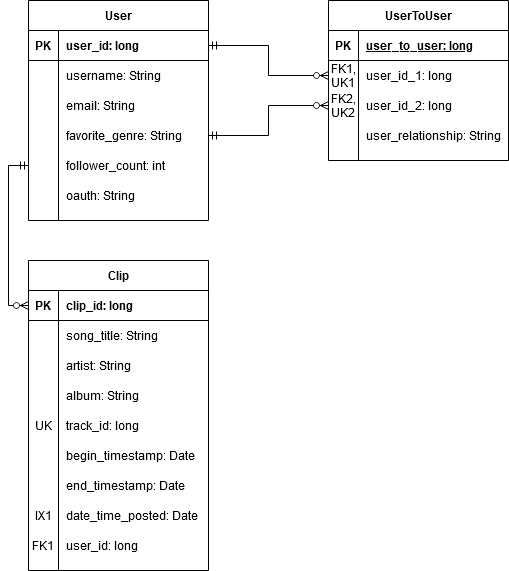

The diagram above was exported from draw.io. Its source (the exported page's mxGraphModel, read from the mxfile embedded in the PNG):
<mxGraphModel dx="1422" dy="791" grid="1" gridSize="10" guides="1" tooltips="1" connect="1" arrows="1" fold="1" page="1" pageScale="1" pageWidth="850" pageHeight="1100" math="0" shadow="0">
  <root>
    <mxCell id="0" />
    <mxCell id="1" parent="0" />
    <mxCell id="2" style="edgeStyle=orthogonalEdgeStyle;rounded=0;orthogonalLoop=1;jettySize=auto;html=1;entryX=1;entryY=0.5;entryDx=0;entryDy=0;startArrow=ERzeroToMany;startFill=1;endArrow=ERmandOne;endFill=0;exitX=0;exitY=0.5;exitDx=0;exitDy=0;" edge="1" source="12" target="28" parent="1">
      <mxGeometry relative="1" as="geometry">
        <mxPoint x="440" y="310" as="sourcePoint" />
      </mxGeometry>
    </mxCell>
    <mxCell id="3" style="edgeStyle=orthogonalEdgeStyle;rounded=0;orthogonalLoop=1;jettySize=auto;html=1;startArrow=ERzeroToMany;startFill=1;endArrow=ERmandOne;endFill=0;exitX=0;exitY=0.5;exitDx=0;exitDy=0;" edge="1" source="9" target="19" parent="1">
      <mxGeometry relative="1" as="geometry">
        <mxPoint x="440" y="260" as="sourcePoint" />
      </mxGeometry>
    </mxCell>
    <mxCell id="4" style="edgeStyle=orthogonalEdgeStyle;rounded=0;orthogonalLoop=1;jettySize=auto;html=1;exitX=0;exitY=0.5;exitDx=0;exitDy=0;entryX=0;entryY=0.5;entryDx=0;entryDy=0;startArrow=ERzeroToMany;startFill=1;endArrow=ERmandOne;endFill=0;" edge="1" source="38" target="31" parent="1">
      <mxGeometry relative="1" as="geometry" />
    </mxCell>
    <mxCell id="5" value="UserToUser" style="shape=table;startSize=30;container=1;collapsible=1;childLayout=tableLayout;fixedRows=1;rowLines=0;fontStyle=1;align=center;resizeLast=1;" vertex="1" parent="1">
      <mxGeometry x="500" y="140" width="180" height="160" as="geometry" />
    </mxCell>
    <mxCell id="6" value="" style="shape=partialRectangle;collapsible=0;dropTarget=0;pointerEvents=0;fillColor=none;top=0;left=0;bottom=1;right=0;points=[[0,0.5],[1,0.5]];portConstraint=eastwest;" vertex="1" parent="5">
      <mxGeometry y="30" width="180" height="30" as="geometry" />
    </mxCell>
    <mxCell id="7" value="PK" style="shape=partialRectangle;connectable=0;fillColor=none;top=0;left=0;bottom=0;right=0;fontStyle=1;overflow=hidden;" vertex="1" parent="6">
      <mxGeometry width="30" height="30" as="geometry" />
    </mxCell>
    <mxCell id="8" value="user_to_user: long" style="shape=partialRectangle;connectable=0;fillColor=none;top=0;left=0;bottom=0;right=0;align=left;spacingLeft=6;fontStyle=5;overflow=hidden;" vertex="1" parent="6">
      <mxGeometry x="30" width="150" height="30" as="geometry" />
    </mxCell>
    <mxCell id="9" value="" style="shape=partialRectangle;collapsible=0;dropTarget=0;pointerEvents=0;fillColor=none;top=0;left=0;bottom=0;right=0;points=[[0,0.5],[1,0.5]];portConstraint=eastwest;" vertex="1" parent="5">
      <mxGeometry y="60" width="180" height="30" as="geometry" />
    </mxCell>
    <mxCell id="10" value="FK1,&#10;UK1&#10;" style="shape=partialRectangle;connectable=0;fillColor=none;top=0;left=0;bottom=0;right=0;editable=1;overflow=hidden;" vertex="1" parent="9">
      <mxGeometry width="30" height="30" as="geometry" />
    </mxCell>
    <mxCell id="11" value="user_id_1: long" style="shape=partialRectangle;connectable=0;fillColor=none;top=0;left=0;bottom=0;right=0;align=left;spacingLeft=6;overflow=hidden;" vertex="1" parent="9">
      <mxGeometry x="30" width="150" height="30" as="geometry" />
    </mxCell>
    <mxCell id="12" value="" style="shape=partialRectangle;collapsible=0;dropTarget=0;pointerEvents=0;fillColor=none;top=0;left=0;bottom=0;right=0;points=[[0,0.5],[1,0.5]];portConstraint=eastwest;" vertex="1" parent="5">
      <mxGeometry y="90" width="180" height="30" as="geometry" />
    </mxCell>
    <mxCell id="13" value="FK2,&#10;UK2" style="shape=partialRectangle;connectable=0;fillColor=none;top=0;left=0;bottom=0;right=0;editable=1;overflow=hidden;" vertex="1" parent="12">
      <mxGeometry width="30" height="30" as="geometry" />
    </mxCell>
    <mxCell id="14" value="user_id_2: long" style="shape=partialRectangle;connectable=0;fillColor=none;top=0;left=0;bottom=0;right=0;align=left;spacingLeft=6;overflow=hidden;" vertex="1" parent="12">
      <mxGeometry x="30" width="150" height="30" as="geometry" />
    </mxCell>
    <mxCell id="15" style="shape=partialRectangle;collapsible=0;dropTarget=0;pointerEvents=0;fillColor=none;top=0;left=0;bottom=0;right=0;points=[[0,0.5],[1,0.5]];portConstraint=eastwest;" vertex="1" parent="5">
      <mxGeometry y="120" width="180" height="30" as="geometry" />
    </mxCell>
    <mxCell id="16" style="shape=partialRectangle;connectable=0;fillColor=none;top=0;left=0;bottom=0;right=0;editable=1;overflow=hidden;" vertex="1" parent="15">
      <mxGeometry width="30" height="30" as="geometry" />
    </mxCell>
    <mxCell id="17" value="user_relationship: String" style="shape=partialRectangle;connectable=0;fillColor=none;top=0;left=0;bottom=0;right=0;align=left;spacingLeft=6;overflow=hidden;" vertex="1" parent="15">
      <mxGeometry x="30" width="150" height="30" as="geometry" />
    </mxCell>
    <mxCell id="18" value="User" style="shape=table;startSize=30;container=1;collapsible=1;childLayout=tableLayout;fixedRows=1;rowLines=0;fontStyle=1;align=center;resizeLast=1;" vertex="1" parent="1">
      <mxGeometry x="200" y="140" width="180" height="220" as="geometry" />
    </mxCell>
    <mxCell id="19" value="" style="shape=partialRectangle;collapsible=0;dropTarget=0;pointerEvents=0;fillColor=none;top=0;left=0;bottom=1;right=0;points=[[0,0.5],[1,0.5]];portConstraint=eastwest;" vertex="1" parent="18">
      <mxGeometry y="30" width="180" height="30" as="geometry" />
    </mxCell>
    <mxCell id="20" value="PK" style="shape=partialRectangle;connectable=0;fillColor=none;top=0;left=0;bottom=0;right=0;fontStyle=1;overflow=hidden;" vertex="1" parent="19">
      <mxGeometry width="30" height="30" as="geometry" />
    </mxCell>
    <mxCell id="21" value="user_id: long" style="shape=partialRectangle;connectable=0;fillColor=none;top=0;left=0;bottom=0;right=0;align=left;spacingLeft=6;fontStyle=1;overflow=hidden;" vertex="1" parent="19">
      <mxGeometry x="30" width="150" height="30" as="geometry" />
    </mxCell>
    <mxCell id="22" value="" style="shape=partialRectangle;collapsible=0;dropTarget=0;pointerEvents=0;fillColor=none;top=0;left=0;bottom=0;right=0;points=[[0,0.5],[1,0.5]];portConstraint=eastwest;" vertex="1" parent="18">
      <mxGeometry y="60" width="180" height="30" as="geometry" />
    </mxCell>
    <mxCell id="23" value="" style="shape=partialRectangle;connectable=0;fillColor=none;top=0;left=0;bottom=0;right=0;editable=1;overflow=hidden;" vertex="1" parent="22">
      <mxGeometry width="30" height="30" as="geometry" />
    </mxCell>
    <mxCell id="24" value="username: String" style="shape=partialRectangle;connectable=0;fillColor=none;top=0;left=0;bottom=0;right=0;align=left;spacingLeft=6;overflow=hidden;" vertex="1" parent="22">
      <mxGeometry x="30" width="150" height="30" as="geometry" />
    </mxCell>
    <mxCell id="25" value="" style="shape=partialRectangle;collapsible=0;dropTarget=0;pointerEvents=0;fillColor=none;top=0;left=0;bottom=0;right=0;points=[[0,0.5],[1,0.5]];portConstraint=eastwest;" vertex="1" parent="18">
      <mxGeometry y="90" width="180" height="30" as="geometry" />
    </mxCell>
    <mxCell id="26" value="" style="shape=partialRectangle;connectable=0;fillColor=none;top=0;left=0;bottom=0;right=0;editable=1;overflow=hidden;" vertex="1" parent="25">
      <mxGeometry width="30" height="30" as="geometry" />
    </mxCell>
    <mxCell id="27" value="email: String" style="shape=partialRectangle;connectable=0;fillColor=none;top=0;left=0;bottom=0;right=0;align=left;spacingLeft=6;overflow=hidden;" vertex="1" parent="25">
      <mxGeometry x="30" width="150" height="30" as="geometry" />
    </mxCell>
    <mxCell id="28" value="" style="shape=partialRectangle;collapsible=0;dropTarget=0;pointerEvents=0;fillColor=none;top=0;left=0;bottom=0;right=0;points=[[0,0.5],[1,0.5]];portConstraint=eastwest;" vertex="1" parent="18">
      <mxGeometry y="120" width="180" height="30" as="geometry" />
    </mxCell>
    <mxCell id="29" value="" style="shape=partialRectangle;connectable=0;fillColor=none;top=0;left=0;bottom=0;right=0;editable=1;overflow=hidden;" vertex="1" parent="28">
      <mxGeometry width="30" height="30" as="geometry" />
    </mxCell>
    <mxCell id="30" value="favorite_genre: String" style="shape=partialRectangle;connectable=0;fillColor=none;top=0;left=0;bottom=0;right=0;align=left;spacingLeft=6;overflow=hidden;" vertex="1" parent="28">
      <mxGeometry x="30" width="150" height="30" as="geometry" />
    </mxCell>
    <mxCell id="31" style="shape=partialRectangle;collapsible=0;dropTarget=0;pointerEvents=0;fillColor=none;top=0;left=0;bottom=0;right=0;points=[[0,0.5],[1,0.5]];portConstraint=eastwest;" vertex="1" parent="18">
      <mxGeometry y="150" width="180" height="30" as="geometry" />
    </mxCell>
    <mxCell id="32" style="shape=partialRectangle;connectable=0;fillColor=none;top=0;left=0;bottom=0;right=0;editable=1;overflow=hidden;" vertex="1" parent="31">
      <mxGeometry width="30" height="30" as="geometry" />
    </mxCell>
    <mxCell id="33" value="follower_count: int" style="shape=partialRectangle;connectable=0;fillColor=none;top=0;left=0;bottom=0;right=0;align=left;spacingLeft=6;overflow=hidden;" vertex="1" parent="31">
      <mxGeometry x="30" width="150" height="30" as="geometry" />
    </mxCell>
    <mxCell id="34" style="shape=partialRectangle;collapsible=0;dropTarget=0;pointerEvents=0;fillColor=none;top=0;left=0;bottom=0;right=0;points=[[0,0.5],[1,0.5]];portConstraint=eastwest;" vertex="1" parent="18">
      <mxGeometry y="180" width="180" height="30" as="geometry" />
    </mxCell>
    <mxCell id="35" style="shape=partialRectangle;connectable=0;fillColor=none;top=0;left=0;bottom=0;right=0;editable=1;overflow=hidden;" vertex="1" parent="34">
      <mxGeometry width="30" height="30" as="geometry" />
    </mxCell>
    <mxCell id="36" value="oauth: String" style="shape=partialRectangle;connectable=0;fillColor=none;top=0;left=0;bottom=0;right=0;align=left;spacingLeft=6;overflow=hidden;" vertex="1" parent="34">
      <mxGeometry x="30" width="150" height="30" as="geometry" />
    </mxCell>
    <mxCell id="37" value="Clip" style="shape=table;startSize=30;container=1;collapsible=1;childLayout=tableLayout;fixedRows=1;rowLines=0;fontStyle=1;align=center;resizeLast=1;" vertex="1" parent="1">
      <mxGeometry x="200" y="400" width="180" height="310" as="geometry" />
    </mxCell>
    <mxCell id="38" value="" style="shape=partialRectangle;collapsible=0;dropTarget=0;pointerEvents=0;fillColor=none;top=0;left=0;bottom=1;right=0;points=[[0,0.5],[1,0.5]];portConstraint=eastwest;" vertex="1" parent="37">
      <mxGeometry y="30" width="180" height="30" as="geometry" />
    </mxCell>
    <mxCell id="39" value="PK" style="shape=partialRectangle;connectable=0;fillColor=none;top=0;left=0;bottom=0;right=0;fontStyle=1;overflow=hidden;" vertex="1" parent="38">
      <mxGeometry width="30" height="30" as="geometry" />
    </mxCell>
    <mxCell id="40" value="clip_id: long" style="shape=partialRectangle;connectable=0;fillColor=none;top=0;left=0;bottom=0;right=0;align=left;spacingLeft=6;fontStyle=1;overflow=hidden;" vertex="1" parent="38">
      <mxGeometry x="30" width="150" height="30" as="geometry" />
    </mxCell>
    <mxCell id="41" value="" style="shape=partialRectangle;collapsible=0;dropTarget=0;pointerEvents=0;fillColor=none;top=0;left=0;bottom=0;right=0;points=[[0,0.5],[1,0.5]];portConstraint=eastwest;" vertex="1" parent="37">
      <mxGeometry y="60" width="180" height="30" as="geometry" />
    </mxCell>
    <mxCell id="42" value="" style="shape=partialRectangle;connectable=0;fillColor=none;top=0;left=0;bottom=0;right=0;editable=1;overflow=hidden;" vertex="1" parent="41">
      <mxGeometry width="30" height="30" as="geometry" />
    </mxCell>
    <mxCell id="43" value="song_title: String" style="shape=partialRectangle;connectable=0;fillColor=none;top=0;left=0;bottom=0;right=0;align=left;spacingLeft=6;overflow=hidden;" vertex="1" parent="41">
      <mxGeometry x="30" width="150" height="30" as="geometry" />
    </mxCell>
    <mxCell id="44" value="" style="shape=partialRectangle;collapsible=0;dropTarget=0;pointerEvents=0;fillColor=none;top=0;left=0;bottom=0;right=0;points=[[0,0.5],[1,0.5]];portConstraint=eastwest;" vertex="1" parent="37">
      <mxGeometry y="90" width="180" height="30" as="geometry" />
    </mxCell>
    <mxCell id="45" value="" style="shape=partialRectangle;connectable=0;fillColor=none;top=0;left=0;bottom=0;right=0;editable=1;overflow=hidden;" vertex="1" parent="44">
      <mxGeometry width="30" height="30" as="geometry" />
    </mxCell>
    <mxCell id="46" value="artist: String" style="shape=partialRectangle;connectable=0;fillColor=none;top=0;left=0;bottom=0;right=0;align=left;spacingLeft=6;overflow=hidden;" vertex="1" parent="44">
      <mxGeometry x="30" width="150" height="30" as="geometry" />
    </mxCell>
    <mxCell id="47" value="" style="shape=partialRectangle;collapsible=0;dropTarget=0;pointerEvents=0;fillColor=none;top=0;left=0;bottom=0;right=0;points=[[0,0.5],[1,0.5]];portConstraint=eastwest;" vertex="1" parent="37">
      <mxGeometry y="120" width="180" height="30" as="geometry" />
    </mxCell>
    <mxCell id="48" value="" style="shape=partialRectangle;connectable=0;fillColor=none;top=0;left=0;bottom=0;right=0;editable=1;overflow=hidden;" vertex="1" parent="47">
      <mxGeometry width="30" height="30" as="geometry" />
    </mxCell>
    <mxCell id="49" value="album: String" style="shape=partialRectangle;connectable=0;fillColor=none;top=0;left=0;bottom=0;right=0;align=left;spacingLeft=6;overflow=hidden;" vertex="1" parent="47">
      <mxGeometry x="30" width="150" height="30" as="geometry" />
    </mxCell>
    <mxCell id="50" style="shape=partialRectangle;collapsible=0;dropTarget=0;pointerEvents=0;fillColor=none;top=0;left=0;bottom=0;right=0;points=[[0,0.5],[1,0.5]];portConstraint=eastwest;" vertex="1" parent="37">
      <mxGeometry y="150" width="180" height="30" as="geometry" />
    </mxCell>
    <mxCell id="51" value="UK" style="shape=partialRectangle;connectable=0;fillColor=none;top=0;left=0;bottom=0;right=0;editable=1;overflow=hidden;" vertex="1" parent="50">
      <mxGeometry width="30" height="30" as="geometry" />
    </mxCell>
    <mxCell id="52" value="track_id: long" style="shape=partialRectangle;connectable=0;fillColor=none;top=0;left=0;bottom=0;right=0;align=left;spacingLeft=6;overflow=hidden;" vertex="1" parent="50">
      <mxGeometry x="30" width="150" height="30" as="geometry" />
    </mxCell>
    <mxCell id="53" style="shape=partialRectangle;collapsible=0;dropTarget=0;pointerEvents=0;fillColor=none;top=0;left=0;bottom=0;right=0;points=[[0,0.5],[1,0.5]];portConstraint=eastwest;" vertex="1" parent="37">
      <mxGeometry y="180" width="180" height="30" as="geometry" />
    </mxCell>
    <mxCell id="54" style="shape=partialRectangle;connectable=0;fillColor=none;top=0;left=0;bottom=0;right=0;editable=1;overflow=hidden;" vertex="1" parent="53">
      <mxGeometry width="30" height="30" as="geometry" />
    </mxCell>
    <mxCell id="55" value="begin_timestamp: Date" style="shape=partialRectangle;connectable=0;fillColor=none;top=0;left=0;bottom=0;right=0;align=left;spacingLeft=6;overflow=hidden;" vertex="1" parent="53">
      <mxGeometry x="30" width="150" height="30" as="geometry" />
    </mxCell>
    <mxCell id="56" style="shape=partialRectangle;collapsible=0;dropTarget=0;pointerEvents=0;fillColor=none;top=0;left=0;bottom=0;right=0;points=[[0,0.5],[1,0.5]];portConstraint=eastwest;" vertex="1" parent="37">
      <mxGeometry y="210" width="180" height="30" as="geometry" />
    </mxCell>
    <mxCell id="57" style="shape=partialRectangle;connectable=0;fillColor=none;top=0;left=0;bottom=0;right=0;editable=1;overflow=hidden;" vertex="1" parent="56">
      <mxGeometry width="30" height="30" as="geometry" />
    </mxCell>
    <mxCell id="58" value="end_timestamp: Date" style="shape=partialRectangle;connectable=0;fillColor=none;top=0;left=0;bottom=0;right=0;align=left;spacingLeft=6;overflow=hidden;" vertex="1" parent="56">
      <mxGeometry x="30" width="150" height="30" as="geometry" />
    </mxCell>
    <mxCell id="59" style="shape=partialRectangle;collapsible=0;dropTarget=0;pointerEvents=0;fillColor=none;top=0;left=0;bottom=0;right=0;points=[[0,0.5],[1,0.5]];portConstraint=eastwest;" vertex="1" parent="37">
      <mxGeometry y="240" width="180" height="30" as="geometry" />
    </mxCell>
    <mxCell id="60" value="IX1" style="shape=partialRectangle;connectable=0;fillColor=none;top=0;left=0;bottom=0;right=0;editable=1;overflow=hidden;" vertex="1" parent="59">
      <mxGeometry width="30" height="30" as="geometry" />
    </mxCell>
    <mxCell id="61" value="date_time_posted: Date" style="shape=partialRectangle;connectable=0;fillColor=none;top=0;left=0;bottom=0;right=0;align=left;spacingLeft=6;overflow=hidden;" vertex="1" parent="59">
      <mxGeometry x="30" width="150" height="30" as="geometry" />
    </mxCell>
    <mxCell id="62" style="shape=partialRectangle;collapsible=0;dropTarget=0;pointerEvents=0;fillColor=none;top=0;left=0;bottom=0;right=0;points=[[0,0.5],[1,0.5]];portConstraint=eastwest;" vertex="1" parent="37">
      <mxGeometry y="270" width="180" height="30" as="geometry" />
    </mxCell>
    <mxCell id="63" value="FK1" style="shape=partialRectangle;connectable=0;fillColor=none;top=0;left=0;bottom=0;right=0;editable=1;overflow=hidden;" vertex="1" parent="62">
      <mxGeometry width="30" height="30" as="geometry" />
    </mxCell>
    <mxCell id="64" value="user_id: long" style="shape=partialRectangle;connectable=0;fillColor=none;top=0;left=0;bottom=0;right=0;align=left;spacingLeft=6;overflow=hidden;" vertex="1" parent="62">
      <mxGeometry x="30" width="150" height="30" as="geometry" />
    </mxCell>
  </root>
</mxGraphModel>